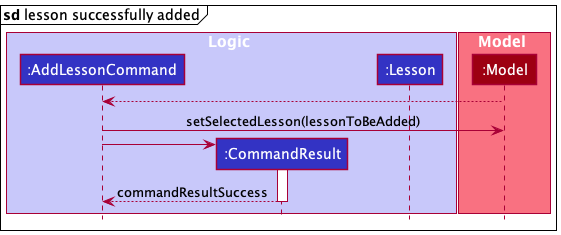

The diagram above was rendered by PlantUML. Its source (embedded in the PNG):
@startuml
mainframe **sd** lesson successfully added
!include style.puml

box Logic LOGIC_COLOR_T1
participant ":AddLessonCommand" as AddLessonCommand LOGIC_COLOR
participant ":CommandResult" as CommandResult LOGIC_COLOR
participant ":Lesson" as Lesson LOGIC_COLOR
end box

box Model MODEL_COLOR_T1
participant ":Model" as Model MODEL_COLOR
end box

    AddLessonCommand <-- Model
    AddLessonCommand -> Model : setSelectedLesson(lessonToBeAdded)

    create CommandResult
    AddLessonCommand -> CommandResult
    activate CommandResult
    CommandResult --> AddLessonCommand : commandResultSuccess
    deactivate CommandResult

@enduml